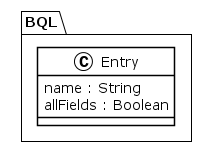

The diagram above was rendered by PlantUML. Its source (embedded in the PNG):
@startuml
!theme plain
package BQL {
class Entry {
	 name : String
	 allFields : Boolean
}
}
@enduml